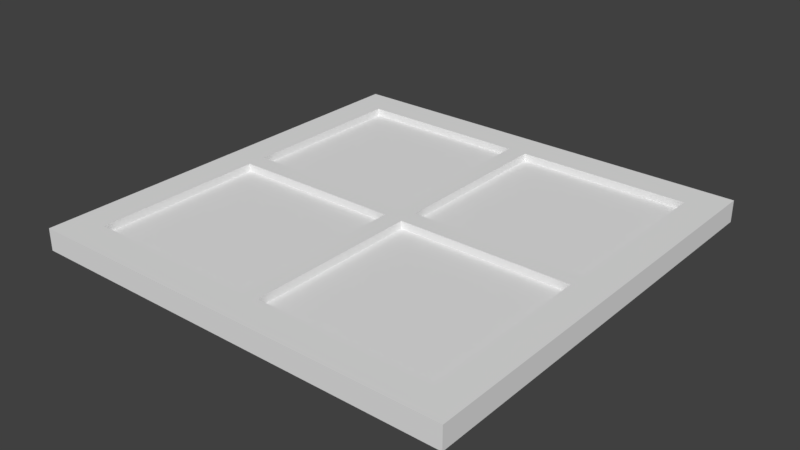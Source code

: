 # Source: Window01Alt.blend  (saved by Blender 2.79.0; exported with 4.5.12 LTS)
import bpy
from mathutils import Matrix  # noqa: F401  (used for matrix-valued properties, if any)

bpy.ops.wm.read_factory_settings(use_empty=True)
scene = bpy.context.scene
scene.name = 'Scene'

# ---- collections
col_collection_1 = bpy.data.collections.new('Collection 1'); scene.collection.children.link(col_collection_1)

# ---- materials (node trees are filled in below, after node groups)
mat_wood = bpy.data.materials.new('Wood')
mat_wood.alpha_threshold = 0.0
mat_wood.use_transparent_shadow = False
mat_wood.roughness = 0.5
mat_wood.line_color = (0.0, 0.0, 0.0, 1.0)
mat_glass = bpy.data.materials.new('Glass')
mat_glass.alpha_threshold = 0.0
mat_glass.use_transparent_shadow = False
mat_glass.roughness = 0.5

# ---- material node trees

# ---- world
world_world = bpy.data.worlds.new('World'); scene.world = world_world
world_world.color = (0.05088, 0.05088, 0.05088)
world_world.use_sun_shadow = False
world_world.sun_shadow_jitter_overblur = 0.0
world_world.cycles.sampling_method = 'MANUAL'

# ---- meshes
me_cube_001 = bpy.data.meshes.new('Cube.001')
me_cube_001.from_pydata([(-1.0, -1.0, 0.05075), (-0.04418, -0.8475, 0.01547), (-0.8475, -0.04403, 0.01547), (-0.8475, -0.8475, 0.01547), (-0.04414, -0.04414, 0.01547), (-0.04414, -0.04414, 0.05075), (-0.8475, -0.8475, 0.05075), (-0.8475, -0.04403, 0.05075), (-0.04418, -0.8475, 0.05075), (1.0, -1.0, 0.05075), (0.04418, -0.8475, 0.01547), (0.8475, -0.04403, 0.01547), (0.8475, -0.8475, 0.01547), (0.04414, -0.04414, 0.01547), (0.04414, -0.04414, 0.05075), (0.8475, -0.8475, 0.05075), (0.8475, -0.04403, 0.05075), (0.04418, -0.8475, 0.05075), (-1.0, 1.0, 0.05075), (-0.04418, 0.8475, 0.01547), (-0.8475, 0.04403, 0.01547), (-0.8475, 0.8475, 0.01547), (-0.04414, 0.04414, 0.01547), (-0.04414, 0.04414, 0.05075), (-0.8475, 0.8475, 0.05075), (-0.8475, 0.04403, 0.05075), (-0.04418, 0.8475, 0.05075), (1.0, 1.0, 0.05075), (0.04418, 0.8475, 0.01547), (0.8475, 0.04403, 0.01547), (0.8475, 0.8475, 0.01547), (0.04414, 0.04414, 0.01547), (0.04414, 0.04414, 0.05075), (0.04418, 0.8475, 0.05075), (0.8475, 0.8475, 0.05075), (0.8475, 0.04403, 0.05075), (-1.0, -1.0, -0.05075), (-0.04418, -0.8475, -0.01547), (-0.8475, -0.04403, -0.01547), (-0.8475, -0.8475, -0.01547), (-0.04414, -0.04414, -0.01547), (-0.04414, -0.04414, -0.05075), (-0.8475, -0.8475, -0.05075), (-0.8475, -0.04403, -0.05075), (-0.04418, -0.8475, -0.05075), (1.0, -1.0, -0.05075), (0.04418, -0.8475, -0.01547), (0.8475, -0.04403, -0.01547), (0.8475, -0.8475, -0.01547), (0.04414, -0.04414, -0.01547), (0.04414, -0.04414, -0.05075), (0.04418, -0.8475, -0.05075), (0.8475, -0.8475, -0.05075), (0.8475, -0.04403, -0.05075), (-1.0, 1.0, -0.05075), (-0.04418, 0.8475, -0.01547), (-0.8475, 0.04403, -0.01547), (-0.8475, 0.8475, -0.01547), (-0.04414, 0.04414, -0.01547), (-0.04414, 0.04414, -0.05075), (-0.8475, 0.8475, -0.05075), (-0.8475, 0.04403, -0.05075), (-0.04418, 0.8475, -0.05075), (1.0, 1.0, -0.05075), (0.04418, 0.8475, -0.01547), (0.8475, 0.04403, -0.01547), (0.8475, 0.8475, -0.01547), (0.04414, 0.04414, -0.01547), (0.04414, 0.04414, -0.05075), (0.04418, 0.8475, -0.05075), (0.8475, 0.8475, -0.05075), (0.8475, 0.04403, -0.05075), (-1.0, 0.8476, 0.05075), (1.0, 0.8476, 0.05075), (-1.0, -0.8473, 0.05075), (1.0, -0.8473, 0.05075), (1.0, 0.8477, -0.05075), (-1.0, 0.8477, -0.05075), (-1.0, -0.8477, -0.05075), (1.0, -0.8477, -0.05075)], [], [(8, 5, 4, 1), (7, 6, 3, 2), (5, 7, 2, 4), (6, 8, 1, 3), (2, 3, 1, 4), (72, 24, 26, 33, 34, 73, 27, 18), (42, 78, 77, 60, 61, 43), (17, 10, 13, 14), (16, 11, 12, 15), (15, 75, 73, 34, 35, 16), (14, 13, 11, 16), (15, 12, 10, 17), (11, 13, 10, 12), (75, 15, 17, 8, 6, 74, 0, 9), (26, 19, 22, 23), (25, 20, 21, 24), (23, 22, 20, 25), (24, 21, 19, 26), (20, 22, 19, 21), (14, 5, 8, 17), (33, 32, 31, 28), (35, 34, 30, 29), (32, 35, 29, 31), (34, 33, 28, 30), (29, 30, 28, 31), (44, 37, 40, 41), (43, 38, 39, 42), (41, 40, 38, 43), (42, 39, 37, 44), (38, 40, 37, 39), (6, 7, 25, 24, 72, 74), (68, 59, 62, 69), (77, 54, 63, 76, 70, 69, 62, 60), (51, 50, 49, 46), (53, 52, 48, 47), (52, 53, 71, 70, 76, 79), (50, 53, 47, 49), (52, 51, 46, 48), (47, 48, 46, 49), (78, 42, 44, 51, 52, 79, 45, 36), (62, 59, 58, 55), (61, 60, 57, 56), (59, 61, 56, 58), (60, 62, 55, 57), (56, 57, 55, 58), (69, 64, 67, 68), (71, 65, 66, 70), (68, 67, 65, 71), (70, 66, 64, 69), (65, 67, 64, 66), (79, 75, 9, 45), (9, 0, 36, 45), (32, 33, 26, 23), (32, 23, 25, 7, 5, 14, 16, 35), (50, 51, 44, 41), (59, 68, 71, 53, 50, 41, 43, 61), (18, 27, 63, 54), (78, 36, 0, 74), (77, 72, 18, 54), (73, 76, 63, 27), (75, 79, 76, 73), (78, 74, 72, 77), (20, 56, 58, 22), (22, 58, 55, 19), (19, 55, 57, 21), (21, 57, 56, 20), (28, 30, 66, 64), (66, 30, 29, 65), (65, 29, 31, 67), (67, 31, 28, 64), (11, 12, 48, 47), (10, 46, 48, 12), (13, 49, 46, 10), (11, 47, 49, 13), (3, 2, 38, 39), (38, 2, 4, 40), (40, 4, 1, 37), (37, 1, 3, 39)])
me_cube_001.polygons.foreach_set('material_index', [0, 0, 0, 0, 1, 0, 0, 0, 0, 0, 0, 0, 1, 0, 0, 0, 0, 0, 1, 0, 0, 0, 0, 0, 1, 0, 0, 0, 0, 1, 0, 0, 0, 0, 0, 0, 0, 0, 1, 0, 0, 0, 0, 0, 1, 0, 0, 0, 0, 1, 0, 0, 0, 0, 0, 0, 0, 0, 0, 0, 0, 0, 0, 0, 0, 0, 0, 0, 0, 0, 0, 0, 0, 0, 0, 0, 0, 0])
_uv = me_cube_001.uv_layers.new(name='UVMap')
_uv.uv.foreach_set('vector', [0.9615, 0.6155, 0.9615, 0.3835, 0.9705, 0.3835, 0.9705, 0.6155, 0.9888, 0.6153, 0.9888, 0.3833, 0.9977, 0.3833, 0.9977, 0.6153, 0.9706, 0.6155, 0.9706, 0.3835, 0.9795, 0.3835, 0.9795, 0.6155, 0.9796, 0.6155, 0.9796, 0.3835, 0.9885, 0.3835, 0.9885, 0.6155, 0.4023, 0.08745, 0.4023, 0.4791, 0.08749, 0.4791, 0.08748, 0.08751, 0.08037, 0.096, 0.08047, 0.1583, 0.08047, 0.4866, 0.08047, 0.5228, 0.08047, 0.851, 0.08037, 0.9134, 0.00652, 0.9134, 0.00652, 0.096, 0.8463, 0.005765, 0.8464, 0.07216, 0.007302, 0.07216, 0.00741, 0.005765, 0.4051, 0.005765, 0.4487, 0.005765, 0.8795, 0.3832, 0.8885, 0.3832, 0.8885, 0.6152, 0.8795, 0.6152, 0.8705, 0.3832, 0.8795, 0.3832, 0.8795, 0.6152, 0.8705, 0.6152, 0.8343, 0.9258, 0.8343, 0.9908, 0.005814, 0.9908, 0.005908, 0.9258, 0.3986, 0.9258, 0.4416, 0.9258, 0.8607, 0.615, 0.8518, 0.615, 0.8518, 0.383, 0.8607, 0.383, 0.8613, 0.383, 0.8702, 0.383, 0.8702, 0.615, 0.8613, 0.615, 0.4463, 0.08635, 0.7616, 0.08639, 0.7616, 0.4782, 0.4463, 0.4782, 0.07944, 0.09526, 0.07937, 0.1576, 0.07937, 0.4859, 0.07937, 0.522, 0.07937, 0.8503, 0.07944, 0.9126, 0.005423, 0.9126, 0.005423, 0.09526, 0.9249, 0.3834, 0.9338, 0.3834, 0.9338, 0.6154, 0.9249, 0.6154, 0.9524, 0.3835, 0.9614, 0.3835, 0.9614, 0.6155, 0.9524, 0.6155, 0.943, 0.6154, 0.934, 0.6154, 0.934, 0.3834, 0.943, 0.3834, 0.9524, 0.6154, 0.9435, 0.6154, 0.9435, 0.3834, 0.9524, 0.3834, 0.4048, 0.9121, 0.08962, 0.912, 0.08963, 0.5235, 0.4048, 0.5235, 0.01803, 0.9554, 0.01803, 0.9293, 0.406, 0.9293, 0.406, 0.9554, 0.8887, 0.615, 0.8887, 0.3831, 0.8977, 0.3831, 0.8977, 0.615, 0.9156, 0.615, 0.9156, 0.383, 0.9246, 0.383, 0.9246, 0.615, 0.8973, 0.615, 0.8973, 0.3831, 0.9063, 0.3831, 0.9063, 0.615, 0.9153, 0.3831, 0.9153, 0.615, 0.9063, 0.615, 0.9063, 0.3831, 0.7605, 0.5234, 0.7605, 0.9134, 0.4469, 0.9134, 0.4469, 0.5234, 0.9712, 0.3695, 0.9622, 0.3695, 0.9622, 0.09835, 0.9712, 0.09835, 1.0, 0.3692, 0.9911, 0.3692, 0.9911, 0.09799, 1.0, 0.09799, 0.9808, 0.3695, 0.9719, 0.3695, 0.9719, 0.09835, 0.9808, 0.09835, 0.9907, 0.3695, 0.9818, 0.3695, 0.9818, 0.09835, 0.9907, 0.09835, 0.4034, 0.4806, 0.08853, 0.4806, 0.08854, 0.08896, 0.4034, 0.08896, 0.006558, 0.9253, 0.3992, 0.9253, 0.4423, 0.9253, 0.835, 0.9253, 0.8351, 0.9903, 0.00663, 0.9903, 0.8076, 0.9592, 0.8076, 0.9854, 0.4272, 0.9854, 0.4272, 0.9592, 0.8355, 0.9104, 0.7747, 0.9104, 0.7747, 0.08874, 0.8355, 0.08874, 0.8356, 0.1514, 0.8356, 0.4814, 0.8356, 0.5177, 0.8356, 0.8477, 0.9357, 0.09845, 0.9357, 0.3696, 0.9268, 0.3696, 0.9268, 0.09845, 0.9624, 0.09846, 0.9624, 0.3697, 0.9535, 0.3697, 0.9535, 0.09846, 0.8448, 0.07379, 0.4472, 0.07379, 0.4036, 0.07379, 0.005911, 0.07379, 0.005791, 0.007397, 0.8449, 0.007397, 0.9357, 0.3696, 0.9357, 0.09845, 0.9446, 0.09845, 0.9446, 0.3696, 0.9535, 0.09845, 0.9535, 0.3696, 0.9446, 0.3696, 0.9446, 0.09845, 0.7614, 0.0856, 0.7614, 0.4774, 0.4461, 0.4774, 0.4461, 0.08565, 0.7748, 0.9113, 0.7747, 0.8486, 0.7747, 0.5186, 0.7747, 0.4823, 0.7747, 0.1523, 0.7748, 0.08968, 0.8356, 0.08968, 0.8356, 0.9113, 0.8722, 0.09981, 0.8722, 0.371, 0.8632, 0.371, 0.8632, 0.09981, 0.8901, 0.09975, 0.8901, 0.371, 0.8812, 0.371, 0.8812, 0.09975, 0.8632, 0.09981, 0.8632, 0.371, 0.8543, 0.371, 0.8543, 0.09981, 0.8722, 0.371, 0.8722, 0.09981, 0.8811, 0.09981, 0.8811, 0.371, 0.4052, 0.5215, 0.4052, 0.91, 0.09002, 0.91, 0.09001, 0.5215, 0.8995, 0.09924, 0.9084, 0.09924, 0.9084, 0.3704, 0.8995, 0.3704, 0.9264, 0.3704, 0.9175, 0.3704, 0.9175, 0.09922, 0.9264, 0.09922, 0.8995, 0.3705, 0.8906, 0.3705, 0.8906, 0.09936, 0.8995, 0.09936, 0.9085, 0.09924, 0.9175, 0.09924, 0.9175, 0.3704, 0.9085, 0.3704, 0.7599, 0.9141, 0.4462, 0.9141, 0.4463, 0.5241, 0.7599, 0.5241, 0.9929, 0.009461, 0.9931, 0.07648, 0.9239, 0.07648, 0.9239, 0.009461, 0.8335, 0.08681, 0.8335, 0.9176, 0.8035, 0.9176, 0.8035, 0.08681, 0.406, 0.9816, 0.01803, 0.9816, 0.01803, 0.9554, 0.406, 0.9554, 0.01404, 0.5191, 0.01404, 0.4771, 0.01407, 0.09559, 0.04016, 0.09559, 0.04019, 0.4771, 0.04019, 0.5191, 0.04016, 0.9006, 0.01407, 0.9006, 0.8076, 0.9592, 0.4272, 0.9592, 0.4272, 0.9331, 0.8076, 0.9331, 0.04012, 0.5191, 0.04012, 0.4771, 0.04015, 0.0956, 0.06624, 0.0956, 0.06627, 0.4771, 0.06627, 0.5191, 0.06624, 0.9006, 0.04015, 0.9006, 0.7734, 0.9176, 0.7734, 0.08681, 0.8035, 0.08681, 0.8035, 0.9176, 0.9939, 0.995, 0.9249, 0.995, 0.9249, 0.9238, 0.9941, 0.9238, 0.9249, 0.9238, 0.9249, 0.995, 0.8558, 0.995, 0.8558, 0.9238, 0.8548, 0.07648, 0.8549, 0.009461, 0.9239, 0.009461, 0.9239, 0.07648, 0.005549, 0.07129, 0.005363, 0.04123, 0.8408, 0.04123, 0.8408, 0.07129, 0.8408, 0.01116, 0.8406, 0.04123, 0.005374, 0.04123, 0.005363, 0.01116, 0.9373, 0.9045, 0.9281, 0.9045, 0.9281, 0.6333, 0.9373, 0.6333, 0.8915, 0.6333, 0.9006, 0.6333, 0.9006, 0.9045, 0.8915, 0.9045, 0.9923, 0.6333, 1.001, 0.6333, 1.001, 0.9045, 0.9923, 0.9045, 0.8732, 0.6333, 0.8823, 0.6333, 0.8823, 0.9045, 0.8732, 0.9045, 0.9831, 0.9045, 0.9831, 0.6333, 0.9923, 0.6333, 0.9923, 0.9045, 0.864, 0.9045, 0.8548, 0.9045, 0.8548, 0.6333, 0.864, 0.6333, 0.9648, 0.9045, 0.9556, 0.9045, 0.9556, 0.6333, 0.9648, 0.6333, 0.9465, 0.6333, 0.9556, 0.6333, 0.9556, 0.9045, 0.9465, 0.9045, 0.864, 0.9045, 0.864, 0.6333, 0.8732, 0.6333, 0.8732, 0.9045, 0.974, 0.9045, 0.9648, 0.9045, 0.9648, 0.6333, 0.974, 0.6333, 0.9373, 0.6333, 0.9465, 0.6333, 0.9465, 0.9045, 0.9373, 0.9045, 0.919, 0.6333, 0.9281, 0.6333, 0.9281, 0.9045, 0.919, 0.9045, 0.8823, 0.9045, 0.8823, 0.6333, 0.8915, 0.6333, 0.8915, 0.9045, 0.919, 0.9045, 0.9098, 0.9045, 0.9098, 0.6333, 0.919, 0.6333, 0.9098, 0.9045, 0.9006, 0.9045, 0.9006, 0.6333, 0.9098, 0.6333, 0.974, 0.6333, 0.9831, 0.6333, 0.9831, 0.9045, 0.974, 0.9045])
me_cube_001.materials.append(mat_wood)
me_cube_001.materials.append(mat_glass)
me_cube_001.use_remesh_preserve_volume = False
me_cube_001.use_remesh_preserve_attributes = False
me_cube_001.use_mirror_vertex_groups = False
me_cube_001.update()

# ---- objects
ob_cube = bpy.data.objects.new('Cube', me_cube_001)

# ---- transforms, parenting, visibility, modifiers, constraints
ob_cube.location = (0.0, 0.0, 0.0)
ob_cube.lineart.crease_threshold = 0.0

# ---- collection membership
col_collection_1.objects.link(ob_cube)

# ---- scene / render settings (as saved in the file)
scene.frame_start = 1; scene.frame_end = 250; scene.frame_set(1)
scene.render.engine = 'BLENDER_EEVEE_NEXT'
scene.render.resolution_percentage = 50
scene.render.dither_intensity = 0.0
scene.cycles.use_denoising = False
scene.cycles.samples = 128
scene.cycles.sampling_pattern = 'TABULATED_SOBOL'
scene.cycles.use_adaptive_sampling = False
scene.cycles.use_light_tree = False
scene.cycles.blur_glossy = 0.0
scene.cycles.sample_clamp_indirect = 0.0
scene.view_settings.view_transform = 'Standard'
bpy.context.view_layer.update()

# ---- added for rendering (the .blend has no active camera and no usable light): camera, sun
cam_auto = bpy.data.cameras.new('AutoCamera')
cam_auto.lens = 50.0
cam_auto.sensor_width = 36.0
cam_auto.clip_end = 1000.0
ob_auto_camera = bpy.data.objects.new('AutoCamera', cam_auto)
scene.collection.objects.link(ob_auto_camera)
ob_auto_camera.location = (2.61861, -3.14234, 2.09489)
ob_auto_camera.rotation_euler = (1.09748, -7.21219e-08, 0.694738)
scene.camera = ob_auto_camera
light_auto_sun = bpy.data.lights.new('AutoSun', 'SUN')
light_auto_sun.energy = 3.0
light_auto_sun.angle = 0.0523599
ob_auto_sun = bpy.data.objects.new('AutoSun', light_auto_sun)
scene.collection.objects.link(ob_auto_sun)
ob_auto_sun.rotation_euler = (0.872665, 0.174533, 0.523599)
bpy.context.view_layer.update()
